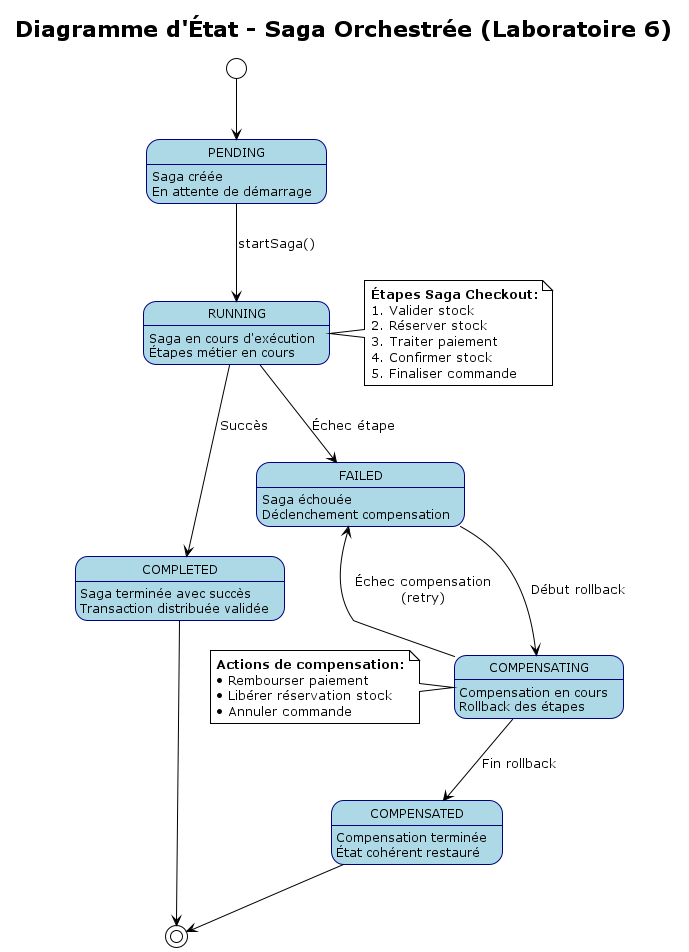

The diagram above was rendered by PlantUML. Its source (embedded in the PNG):
@startuml saga-state-diagram
!theme plain
title Diagramme d'État - Saga Orchestrée (Laboratoire 6)

' Style configuration
skinparam state {
    BackgroundColor lightblue
    BorderColor navy
    FontSize 12
}

' Initial state
[*] --> PENDING

' Main saga states
state PENDING {
    PENDING : Saga créée
    PENDING : En attente de démarrage
}

state RUNNING {
    RUNNING : Saga en cours d'exécution
    RUNNING : Étapes métier en cours
}

state COMPLETED {
    COMPLETED : Saga terminée avec succès
    COMPLETED : Transaction distribuée validée
}

state FAILED {
    FAILED : Saga échouée
    FAILED : Déclenchement compensation
}

state COMPENSATING {
    COMPENSATING : Compensation en cours
    COMPENSATING : Rollback des étapes
}

state COMPENSATED {
    COMPENSATED : Compensation terminée
    COMPENSATED : État cohérent restauré
}

' Main transitions
PENDING --> RUNNING : startSaga()
RUNNING --> COMPLETED : Succès
RUNNING --> FAILED : Échec étape
FAILED --> COMPENSATING : Début rollback
COMPENSATING --> COMPENSATED : Fin rollback

' Final states
COMPLETED --> [*]
COMPENSATED --> [*]

' Error handling
COMPENSATING --> FAILED : Échec compensation\n(retry)

note right of RUNNING
    **Étapes Saga Checkout:**
    1. Valider stock
    2. Réserver stock
    3. Traiter paiement
    4. Confirmer stock
    5. Finaliser commande
end note

note left of COMPENSATING
    **Actions de compensation:**
    • Rembourser paiement
    • Libérer réservation stock
    • Annuler commande
end note

@enduml